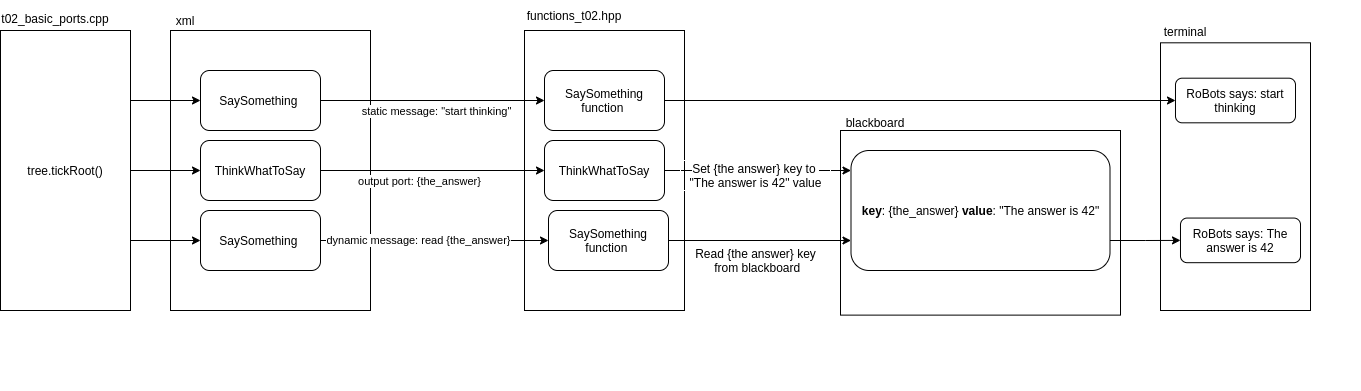

The diagram above was exported from draw.io. Its source (the exported page's mxGraphModel, read from the mxfile embedded in the PNG):
<mxGraphModel dx="2177" dy="801" grid="1" gridSize="10" guides="1" tooltips="1" connect="1" arrows="1" fold="1" page="1" pageScale="1" pageWidth="827" pageHeight="1169" math="0" shadow="0">
  <root>
    <mxCell id="0" />
    <mxCell id="1" parent="0" />
    <mxCell id="KhWDnCmMVsEWWqY5DMi7-4" value="" style="group" vertex="1" connectable="0" parent="1">
      <mxGeometry x="60" y="80" width="200" height="390" as="geometry" />
    </mxCell>
    <mxCell id="KhWDnCmMVsEWWqY5DMi7-2" value="" style="rounded=0;whiteSpace=wrap;html=1;" vertex="1" parent="KhWDnCmMVsEWWqY5DMi7-4">
      <mxGeometry y="30" width="200" height="280" as="geometry" />
    </mxCell>
    <mxCell id="KhWDnCmMVsEWWqY5DMi7-3" value="xml" style="text;html=1;strokeColor=none;fillColor=none;align=center;verticalAlign=middle;whiteSpace=wrap;rounded=0;" vertex="1" parent="KhWDnCmMVsEWWqY5DMi7-4">
      <mxGeometry y="10" width="30" height="20" as="geometry" />
    </mxCell>
    <mxCell id="KhWDnCmMVsEWWqY5DMi7-21" value="ThinkWhatToSay" style="rounded=1;whiteSpace=wrap;html=1;" vertex="1" parent="KhWDnCmMVsEWWqY5DMi7-4">
      <mxGeometry x="30" y="140" width="120" height="60" as="geometry" />
    </mxCell>
    <mxCell id="KhWDnCmMVsEWWqY5DMi7-30" value="SaySomething&amp;nbsp;" style="rounded=1;whiteSpace=wrap;html=1;" vertex="1" parent="KhWDnCmMVsEWWqY5DMi7-4">
      <mxGeometry x="30" y="210" width="120" height="60" as="geometry" />
    </mxCell>
    <mxCell id="KhWDnCmMVsEWWqY5DMi7-1" value="SaySomething&amp;nbsp;" style="rounded=1;whiteSpace=wrap;html=1;" vertex="1" parent="KhWDnCmMVsEWWqY5DMi7-4">
      <mxGeometry x="30" y="70" width="120" height="60" as="geometry" />
    </mxCell>
    <mxCell id="KhWDnCmMVsEWWqY5DMi7-5" value="" style="group" vertex="1" connectable="0" parent="1">
      <mxGeometry x="414" y="80" width="200" height="390" as="geometry" />
    </mxCell>
    <mxCell id="KhWDnCmMVsEWWqY5DMi7-6" value="" style="rounded=0;whiteSpace=wrap;html=1;" vertex="1" parent="KhWDnCmMVsEWWqY5DMi7-5">
      <mxGeometry y="30" width="160" height="280" as="geometry" />
    </mxCell>
    <mxCell id="KhWDnCmMVsEWWqY5DMi7-7" value="functions_t02.hpp" style="text;html=1;strokeColor=none;fillColor=none;align=center;verticalAlign=middle;whiteSpace=wrap;rounded=0;" vertex="1" parent="KhWDnCmMVsEWWqY5DMi7-5">
      <mxGeometry width="100" height="30" as="geometry" />
    </mxCell>
    <mxCell id="KhWDnCmMVsEWWqY5DMi7-8" value="SaySomething function&amp;nbsp;" style="rounded=1;whiteSpace=wrap;html=1;" vertex="1" parent="KhWDnCmMVsEWWqY5DMi7-5">
      <mxGeometry x="20" y="70" width="120" height="60" as="geometry" />
    </mxCell>
    <mxCell id="KhWDnCmMVsEWWqY5DMi7-23" value="ThinkWhatToSay" style="rounded=1;whiteSpace=wrap;html=1;" vertex="1" parent="KhWDnCmMVsEWWqY5DMi7-5">
      <mxGeometry x="20" y="140" width="120" height="60" as="geometry" />
    </mxCell>
    <mxCell id="KhWDnCmMVsEWWqY5DMi7-32" value="SaySomething function&amp;nbsp;" style="rounded=1;whiteSpace=wrap;html=1;" vertex="1" parent="KhWDnCmMVsEWWqY5DMi7-5">
      <mxGeometry x="24" y="210" width="120" height="60" as="geometry" />
    </mxCell>
    <mxCell id="KhWDnCmMVsEWWqY5DMi7-9" value="" style="group" vertex="1" connectable="0" parent="1">
      <mxGeometry x="1050" y="100" width="200" height="290" as="geometry" />
    </mxCell>
    <mxCell id="KhWDnCmMVsEWWqY5DMi7-10" value="" style="rounded=0;whiteSpace=wrap;html=1;" vertex="1" parent="KhWDnCmMVsEWWqY5DMi7-9">
      <mxGeometry y="22.31" width="150" height="267.69" as="geometry" />
    </mxCell>
    <mxCell id="KhWDnCmMVsEWWqY5DMi7-11" value="terminal" style="text;html=1;strokeColor=none;fillColor=none;align=center;verticalAlign=middle;whiteSpace=wrap;rounded=0;" vertex="1" parent="KhWDnCmMVsEWWqY5DMi7-9">
      <mxGeometry width="50" height="22.31" as="geometry" />
    </mxCell>
    <mxCell id="KhWDnCmMVsEWWqY5DMi7-12" value="RoBots says: start thinking" style="rounded=1;whiteSpace=wrap;html=1;" vertex="1" parent="KhWDnCmMVsEWWqY5DMi7-9">
      <mxGeometry x="15" y="57.68948717948717" width="120" height="44.615384615384606" as="geometry" />
    </mxCell>
    <mxCell id="KhWDnCmMVsEWWqY5DMi7-47" value="RoBots says: The answer is 42" style="rounded=1;whiteSpace=wrap;html=1;" vertex="1" parent="KhWDnCmMVsEWWqY5DMi7-9">
      <mxGeometry x="20" y="197.56384615384613" width="120" height="44.615384615384606" as="geometry" />
    </mxCell>
    <mxCell id="KhWDnCmMVsEWWqY5DMi7-13" style="edgeStyle=orthogonalEdgeStyle;rounded=0;orthogonalLoop=1;jettySize=auto;html=1;exitX=1;exitY=0.5;exitDx=0;exitDy=0;" edge="1" parent="1" source="KhWDnCmMVsEWWqY5DMi7-1" target="KhWDnCmMVsEWWqY5DMi7-8">
      <mxGeometry relative="1" as="geometry" />
    </mxCell>
    <mxCell id="KhWDnCmMVsEWWqY5DMi7-14" value="static message: &quot;start thinking&quot;" style="edgeLabel;html=1;align=center;verticalAlign=middle;resizable=0;points=[];" vertex="1" connectable="0" parent="KhWDnCmMVsEWWqY5DMi7-13">
      <mxGeometry x="0.21" y="-5" relative="1" as="geometry">
        <mxPoint x="-21" y="5" as="offset" />
      </mxGeometry>
    </mxCell>
    <mxCell id="KhWDnCmMVsEWWqY5DMi7-15" style="edgeStyle=orthogonalEdgeStyle;rounded=0;orthogonalLoop=1;jettySize=auto;html=1;exitX=1;exitY=0.5;exitDx=0;exitDy=0;entryX=0;entryY=0.5;entryDx=0;entryDy=0;" edge="1" parent="1" source="KhWDnCmMVsEWWqY5DMi7-8" target="KhWDnCmMVsEWWqY5DMi7-12">
      <mxGeometry relative="1" as="geometry" />
    </mxCell>
    <mxCell id="KhWDnCmMVsEWWqY5DMi7-16" value="" style="group" vertex="1" connectable="0" parent="1">
      <mxGeometry x="-110" y="80" width="130" height="310" as="geometry" />
    </mxCell>
    <mxCell id="KhWDnCmMVsEWWqY5DMi7-17" value="tree.tickRoot()" style="rounded=0;whiteSpace=wrap;html=1;" vertex="1" parent="KhWDnCmMVsEWWqY5DMi7-16">
      <mxGeometry y="30" width="130" height="280" as="geometry" />
    </mxCell>
    <mxCell id="KhWDnCmMVsEWWqY5DMi7-18" value="t02_basic_ports.cpp" style="text;html=1;strokeColor=none;fillColor=none;align=center;verticalAlign=middle;whiteSpace=wrap;rounded=0;" vertex="1" parent="KhWDnCmMVsEWWqY5DMi7-16">
      <mxGeometry y="6.15" width="110" height="23.85" as="geometry" />
    </mxCell>
    <mxCell id="KhWDnCmMVsEWWqY5DMi7-20" style="edgeStyle=orthogonalEdgeStyle;rounded=0;orthogonalLoop=1;jettySize=auto;html=1;exitX=1;exitY=0.25;exitDx=0;exitDy=0;" edge="1" parent="1" source="KhWDnCmMVsEWWqY5DMi7-17" target="KhWDnCmMVsEWWqY5DMi7-1">
      <mxGeometry relative="1" as="geometry" />
    </mxCell>
    <mxCell id="KhWDnCmMVsEWWqY5DMi7-22" style="edgeStyle=orthogonalEdgeStyle;rounded=0;orthogonalLoop=1;jettySize=auto;html=1;exitX=1;exitY=0.5;exitDx=0;exitDy=0;entryX=0;entryY=0.5;entryDx=0;entryDy=0;" edge="1" parent="1" source="KhWDnCmMVsEWWqY5DMi7-17" target="KhWDnCmMVsEWWqY5DMi7-21">
      <mxGeometry relative="1" as="geometry" />
    </mxCell>
    <mxCell id="KhWDnCmMVsEWWqY5DMi7-24" value="" style="group" vertex="1" connectable="0" parent="1">
      <mxGeometry x="730" y="210" width="309" height="200" as="geometry" />
    </mxCell>
    <mxCell id="KhWDnCmMVsEWWqY5DMi7-25" value="" style="rounded=0;whiteSpace=wrap;html=1;" vertex="1" parent="KhWDnCmMVsEWWqY5DMi7-24">
      <mxGeometry y="0.004615384615380691" width="280" height="184.61538461538458" as="geometry" />
    </mxCell>
    <mxCell id="KhWDnCmMVsEWWqY5DMi7-27" value="&lt;b&gt;key&lt;/b&gt;: {the_answer}&amp;nbsp;&lt;b&gt;value&lt;/b&gt;: &quot;The answer is 42&quot;" style="rounded=1;whiteSpace=wrap;html=1;" vertex="1" parent="KhWDnCmMVsEWWqY5DMi7-24">
      <mxGeometry x="10.5" y="20" width="259" height="120" as="geometry" />
    </mxCell>
    <mxCell id="KhWDnCmMVsEWWqY5DMi7-28" style="edgeStyle=orthogonalEdgeStyle;rounded=0;orthogonalLoop=1;jettySize=auto;html=1;exitX=1;exitY=0.5;exitDx=0;exitDy=0;entryX=0;entryY=0.5;entryDx=0;entryDy=0;" edge="1" parent="1" source="KhWDnCmMVsEWWqY5DMi7-21" target="KhWDnCmMVsEWWqY5DMi7-23">
      <mxGeometry relative="1" as="geometry" />
    </mxCell>
    <mxCell id="KhWDnCmMVsEWWqY5DMi7-34" value="output port: {the_answer}" style="edgeLabel;html=1;align=center;verticalAlign=middle;resizable=0;points=[];" vertex="1" connectable="0" parent="KhWDnCmMVsEWWqY5DMi7-28">
      <mxGeometry x="-0.1765" relative="1" as="geometry">
        <mxPoint x="6" y="10" as="offset" />
      </mxGeometry>
    </mxCell>
    <mxCell id="KhWDnCmMVsEWWqY5DMi7-26" value="blackboard" style="text;html=1;strokeColor=none;fillColor=none;align=center;verticalAlign=middle;whiteSpace=wrap;rounded=0;" vertex="1" parent="1">
      <mxGeometry x="730" y="194.62" width="70" height="15.38" as="geometry" />
    </mxCell>
    <mxCell id="KhWDnCmMVsEWWqY5DMi7-31" style="edgeStyle=orthogonalEdgeStyle;rounded=0;orthogonalLoop=1;jettySize=auto;html=1;exitX=1;exitY=0.75;exitDx=0;exitDy=0;entryX=0;entryY=0.5;entryDx=0;entryDy=0;" edge="1" parent="1" source="KhWDnCmMVsEWWqY5DMi7-17" target="KhWDnCmMVsEWWqY5DMi7-30">
      <mxGeometry relative="1" as="geometry" />
    </mxCell>
    <mxCell id="KhWDnCmMVsEWWqY5DMi7-33" style="edgeStyle=orthogonalEdgeStyle;rounded=0;orthogonalLoop=1;jettySize=auto;html=1;exitX=1;exitY=0.5;exitDx=0;exitDy=0;entryX=0;entryY=0.5;entryDx=0;entryDy=0;" edge="1" parent="1" source="KhWDnCmMVsEWWqY5DMi7-30" target="KhWDnCmMVsEWWqY5DMi7-32">
      <mxGeometry relative="1" as="geometry" />
    </mxCell>
    <mxCell id="KhWDnCmMVsEWWqY5DMi7-35" value="dynamic message: read {the_answer}" style="edgeLabel;html=1;align=center;verticalAlign=middle;resizable=0;points=[];" vertex="1" connectable="0" parent="KhWDnCmMVsEWWqY5DMi7-33">
      <mxGeometry x="-0.1471" y="1" relative="1" as="geometry">
        <mxPoint as="offset" />
      </mxGeometry>
    </mxCell>
    <mxCell id="KhWDnCmMVsEWWqY5DMi7-41" value="Read {the answer} key&lt;br&gt;&amp;nbsp;from blackboard" style="text;html=1;align=center;verticalAlign=middle;resizable=0;points=[];autosize=1;strokeColor=none;fillColor=none;" vertex="1" parent="1">
      <mxGeometry x="575" y="325" width="140" height="30" as="geometry" />
    </mxCell>
    <mxCell id="KhWDnCmMVsEWWqY5DMi7-51" style="edgeStyle=orthogonalEdgeStyle;rounded=0;orthogonalLoop=1;jettySize=auto;html=1;exitX=1;exitY=0.5;exitDx=0;exitDy=0;" edge="1" parent="1" source="KhWDnCmMVsEWWqY5DMi7-23">
      <mxGeometry relative="1" as="geometry">
        <mxPoint x="740.5" y="250" as="targetPoint" />
      </mxGeometry>
    </mxCell>
    <mxCell id="KhWDnCmMVsEWWqY5DMi7-52" style="edgeStyle=orthogonalEdgeStyle;rounded=0;orthogonalLoop=1;jettySize=auto;html=1;exitX=1;exitY=0.5;exitDx=0;exitDy=0;entryX=0;entryY=0.75;entryDx=0;entryDy=0;" edge="1" parent="1" source="KhWDnCmMVsEWWqY5DMi7-32" target="KhWDnCmMVsEWWqY5DMi7-27">
      <mxGeometry relative="1" as="geometry" />
    </mxCell>
    <mxCell id="KhWDnCmMVsEWWqY5DMi7-53" style="edgeStyle=orthogonalEdgeStyle;rounded=0;orthogonalLoop=1;jettySize=auto;html=1;exitX=1;exitY=0.75;exitDx=0;exitDy=0;" edge="1" parent="1" source="KhWDnCmMVsEWWqY5DMi7-27" target="KhWDnCmMVsEWWqY5DMi7-47">
      <mxGeometry relative="1" as="geometry" />
    </mxCell>
    <mxCell id="KhWDnCmMVsEWWqY5DMi7-40" value="&lt;span style=&quot;background-color: rgb(255 , 255 , 255)&quot;&gt;Set {the answer} key to &lt;br&gt;&quot;The answer is 42&quot; value&lt;/span&gt;" style="text;html=1;align=center;verticalAlign=middle;resizable=0;points=[];autosize=1;strokeColor=#FFFFFF;fillColor=none;" vertex="1" parent="1">
      <mxGeometry x="570" y="240" width="150" height="30" as="geometry" />
    </mxCell>
  </root>
</mxGraphModel>